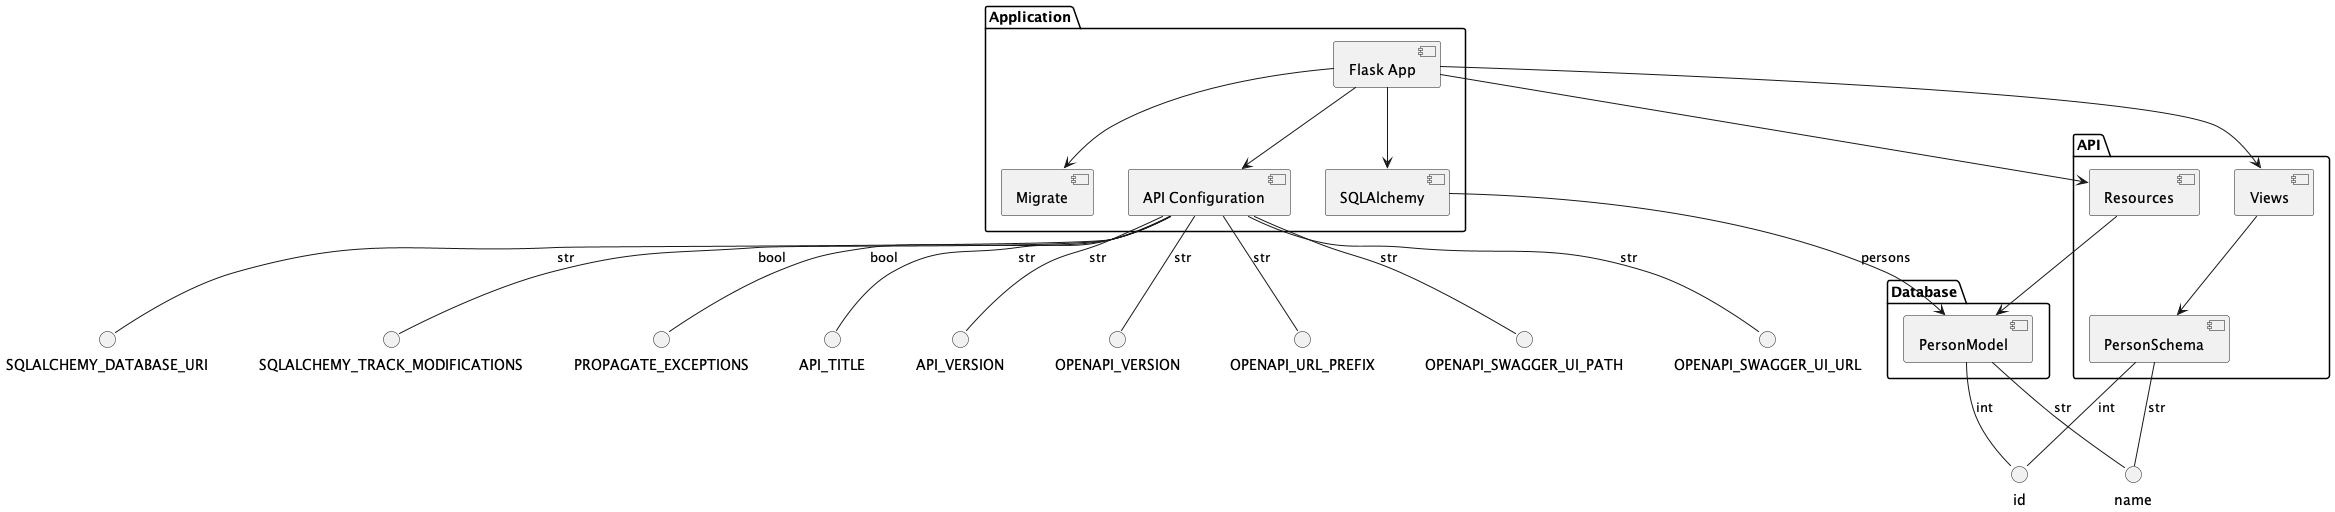

The diagram above was rendered by PlantUML. Its source (embedded in the PNG):
@startuml person_crud_api

package "Application" {
  [Flask App] --> [API Configuration]
  [Flask App] --> [SQLAlchemy]
  [Flask App] --> [Migrate]
}

package "Database" {
  [SQLAlchemy] --> [PersonModel] : "persons"
}

package "API" {
  [Flask App] --> [Resources]
  [Flask App] --> [Views]
  [Resources] --> [PersonModel]
  [Views] --> [PersonSchema]
}

[API Configuration] -- PROPAGATE_EXCEPTIONS: bool
[API Configuration] -- API_TITLE: str
[API Configuration] -- API_VERSION: str
[API Configuration] -- OPENAPI_VERSION: str
[API Configuration] -- OPENAPI_URL_PREFIX: str
[API Configuration] -- OPENAPI_SWAGGER_UI_PATH: str
[API Configuration] -- OPENAPI_SWAGGER_UI_URL: str
[API Configuration] -- SQLALCHEMY_DATABASE_URI: str
[API Configuration] -- SQLALCHEMY_TRACK_MODIFICATIONS: bool

[PersonModel] -- id: int
[PersonModel] -- name: str

[PersonSchema] -- id: int
[PersonSchema] -- name: str

@enduml